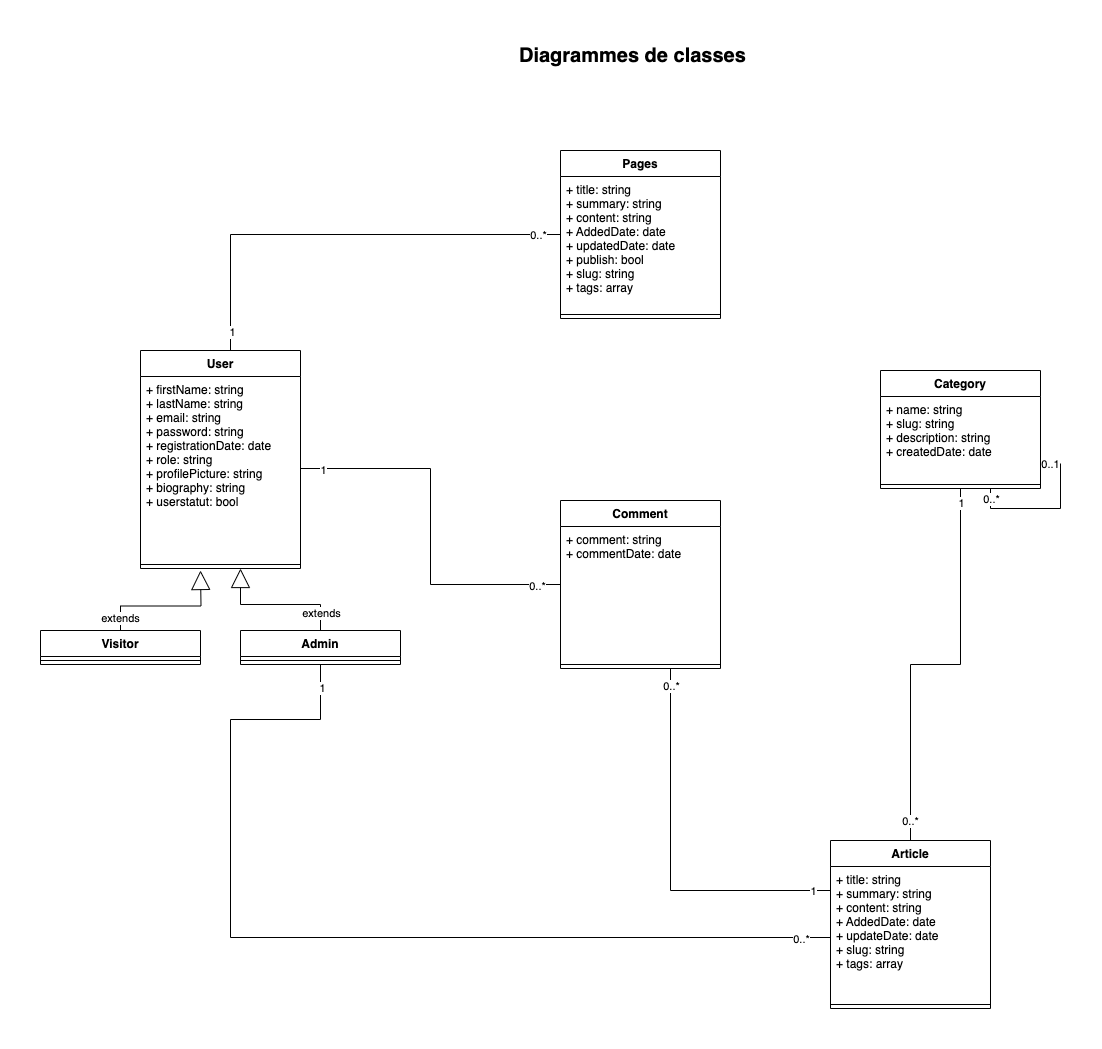

The diagram above was exported from draw.io. Its source (the exported page's mxGraphModel, read from the mxfile embedded in the PNG):
<mxGraphModel dx="2960" dy="-275" grid="1" gridSize="10" guides="1" tooltips="1" connect="1" arrows="1" fold="1" page="1" pageScale="1" pageWidth="827" pageHeight="1169" math="0" shadow="0">
  <root>
    <mxCell id="0" />
    <mxCell id="1" parent="0" />
    <mxCell id="HW80uFZaLtaZKRQtKQIf-7" style="edgeStyle=orthogonalEdgeStyle;rounded=0;orthogonalLoop=1;jettySize=auto;html=1;endArrow=none;endFill=0;" parent="1" source="ZgFxJIFwdnPmKODkq0kC-16" target="HW80uFZaLtaZKRQtKQIf-1" edge="1">
      <mxGeometry relative="1" as="geometry" />
    </mxCell>
    <mxCell id="HW80uFZaLtaZKRQtKQIf-11" value="1" style="edgeLabel;html=1;align=center;verticalAlign=middle;resizable=0;points=[];" parent="HW80uFZaLtaZKRQtKQIf-7" vertex="1" connectable="0">
      <mxGeometry x="0.9325" y="-2" relative="1" as="geometry">
        <mxPoint x="-2" as="offset" />
      </mxGeometry>
    </mxCell>
    <mxCell id="HW80uFZaLtaZKRQtKQIf-12" value="0..*" style="edgeLabel;html=1;align=center;verticalAlign=middle;resizable=0;points=[];" parent="HW80uFZaLtaZKRQtKQIf-7" vertex="1" connectable="0">
      <mxGeometry x="-0.9018" y="1" relative="1" as="geometry">
        <mxPoint as="offset" />
      </mxGeometry>
    </mxCell>
    <mxCell id="ZgFxJIFwdnPmKODkq0kC-16" value="Article" style="swimlane;fontStyle=1;align=center;verticalAlign=top;childLayout=stackLayout;horizontal=1;startSize=26;horizontalStack=0;resizeParent=1;resizeParentMax=0;resizeLast=0;collapsible=1;marginBottom=0;" parent="1" vertex="1">
      <mxGeometry x="-830" y="2440" width="160" height="168" as="geometry">
        <mxRectangle x="-180" y="970" width="100" height="30" as="alternateBounds" />
      </mxGeometry>
    </mxCell>
    <mxCell id="ZgFxJIFwdnPmKODkq0kC-17" value="+ title: string&#10;+ summary: string&#10;+ content: string&#10;+ AddedDate: date&#10;+ updateDate: date&#10;+ slug: string&#10;+ tags: array" style="text;strokeColor=none;fillColor=none;align=left;verticalAlign=top;spacingLeft=4;spacingRight=4;overflow=hidden;rotatable=0;points=[[0,0.5],[1,0.5]];portConstraint=eastwest;" parent="ZgFxJIFwdnPmKODkq0kC-16" vertex="1">
      <mxGeometry y="26" width="160" height="134" as="geometry" />
    </mxCell>
    <mxCell id="ZgFxJIFwdnPmKODkq0kC-18" value="" style="line;strokeWidth=1;fillColor=none;align=left;verticalAlign=middle;spacingTop=-1;spacingLeft=3;spacingRight=3;rotatable=0;labelPosition=right;points=[];portConstraint=eastwest;strokeColor=inherit;" parent="ZgFxJIFwdnPmKODkq0kC-16" vertex="1">
      <mxGeometry y="160" width="160" height="8" as="geometry" />
    </mxCell>
    <mxCell id="ZgFxJIFwdnPmKODkq0kC-79" style="edgeStyle=orthogonalEdgeStyle;rounded=0;orthogonalLoop=1;jettySize=auto;html=1;endArrow=none;endFill=0;endSize=16;" parent="1" source="ZgFxJIFwdnPmKODkq0kC-24" target="ZgFxJIFwdnPmKODkq0kC-16" edge="1">
      <mxGeometry relative="1" as="geometry">
        <Array as="points">
          <mxPoint x="-990" y="2490" />
        </Array>
      </mxGeometry>
    </mxCell>
    <mxCell id="ZgFxJIFwdnPmKODkq0kC-102" value="1" style="edgeLabel;html=1;align=center;verticalAlign=middle;resizable=0;points=[];" parent="ZgFxJIFwdnPmKODkq0kC-79" vertex="1" connectable="0">
      <mxGeometry x="0.9052" relative="1" as="geometry">
        <mxPoint as="offset" />
      </mxGeometry>
    </mxCell>
    <mxCell id="ZgFxJIFwdnPmKODkq0kC-103" value="0..*" style="edgeLabel;html=1;align=center;verticalAlign=middle;resizable=0;points=[];" parent="ZgFxJIFwdnPmKODkq0kC-79" vertex="1" connectable="0">
      <mxGeometry x="-0.9118" relative="1" as="geometry">
        <mxPoint as="offset" />
      </mxGeometry>
    </mxCell>
    <mxCell id="ZgFxJIFwdnPmKODkq0kC-24" value="Comment" style="swimlane;fontStyle=1;align=center;verticalAlign=top;childLayout=stackLayout;horizontal=1;startSize=26;horizontalStack=0;resizeParent=1;resizeParentMax=0;resizeLast=0;collapsible=1;marginBottom=0;" parent="1" vertex="1">
      <mxGeometry x="-1100" y="2100" width="160" height="168" as="geometry">
        <mxRectangle x="-180" y="970" width="100" height="30" as="alternateBounds" />
      </mxGeometry>
    </mxCell>
    <mxCell id="ZgFxJIFwdnPmKODkq0kC-25" value="+ comment: string&#10;+ commentDate: date" style="text;strokeColor=none;fillColor=none;align=left;verticalAlign=top;spacingLeft=4;spacingRight=4;overflow=hidden;rotatable=0;points=[[0,0.5],[1,0.5]];portConstraint=eastwest;" parent="ZgFxJIFwdnPmKODkq0kC-24" vertex="1">
      <mxGeometry y="26" width="160" height="134" as="geometry" />
    </mxCell>
    <mxCell id="ZgFxJIFwdnPmKODkq0kC-26" value="" style="line;strokeWidth=1;fillColor=none;align=left;verticalAlign=middle;spacingTop=-1;spacingLeft=3;spacingRight=3;rotatable=0;labelPosition=right;points=[];portConstraint=eastwest;strokeColor=inherit;" parent="ZgFxJIFwdnPmKODkq0kC-24" vertex="1">
      <mxGeometry y="160" width="160" height="8" as="geometry" />
    </mxCell>
    <mxCell id="ZgFxJIFwdnPmKODkq0kC-90" style="edgeStyle=orthogonalEdgeStyle;rounded=0;orthogonalLoop=1;jettySize=auto;html=1;endArrow=none;endFill=0;endSize=16;" parent="1" source="W08-KkE5LHvCOGogumOS-4" target="ZgFxJIFwdnPmKODkq0kC-16" edge="1">
      <mxGeometry relative="1" as="geometry">
        <Array as="points">
          <mxPoint x="-1430" y="2319" />
          <mxPoint x="-1430" y="2537" />
        </Array>
      </mxGeometry>
    </mxCell>
    <mxCell id="ZgFxJIFwdnPmKODkq0kC-104" value="1" style="edgeLabel;html=1;align=center;verticalAlign=middle;resizable=0;points=[];" parent="ZgFxJIFwdnPmKODkq0kC-90" vertex="1" connectable="0">
      <mxGeometry x="-0.9531" y="1" relative="1" as="geometry">
        <mxPoint as="offset" />
      </mxGeometry>
    </mxCell>
    <mxCell id="ZgFxJIFwdnPmKODkq0kC-105" value="0..*" style="edgeLabel;html=1;align=center;verticalAlign=middle;resizable=0;points=[];" parent="ZgFxJIFwdnPmKODkq0kC-90" vertex="1" connectable="0">
      <mxGeometry x="0.9379" y="-1" relative="1" as="geometry">
        <mxPoint as="offset" />
      </mxGeometry>
    </mxCell>
    <mxCell id="7-wq0MAoWhu017QONexH-4" style="edgeStyle=orthogonalEdgeStyle;rounded=0;orthogonalLoop=1;jettySize=auto;html=1;endArrow=none;endFill=0;" parent="1" source="ZgFxJIFwdnPmKODkq0kC-28" target="7-wq0MAoWhu017QONexH-1" edge="1">
      <mxGeometry relative="1" as="geometry">
        <Array as="points">
          <mxPoint x="-1430" y="1834" />
        </Array>
      </mxGeometry>
    </mxCell>
    <mxCell id="7-wq0MAoWhu017QONexH-8" value="1" style="edgeLabel;html=1;align=center;verticalAlign=middle;resizable=0;points=[];" parent="7-wq0MAoWhu017QONexH-4" vertex="1" connectable="0">
      <mxGeometry x="-0.9154" y="-1" relative="1" as="geometry">
        <mxPoint as="offset" />
      </mxGeometry>
    </mxCell>
    <mxCell id="7-wq0MAoWhu017QONexH-9" value="0..*" style="edgeLabel;html=1;align=center;verticalAlign=middle;resizable=0;points=[];" parent="7-wq0MAoWhu017QONexH-4" vertex="1" connectable="0">
      <mxGeometry x="0.8978" relative="1" as="geometry">
        <mxPoint as="offset" />
      </mxGeometry>
    </mxCell>
    <mxCell id="ZgFxJIFwdnPmKODkq0kC-28" value="User" style="swimlane;fontStyle=1;align=center;verticalAlign=top;childLayout=stackLayout;horizontal=1;startSize=26;horizontalStack=0;resizeParent=1;resizeParentMax=0;resizeLast=0;collapsible=1;marginBottom=0;" parent="1" vertex="1">
      <mxGeometry x="-1520" y="1950" width="160" height="218" as="geometry">
        <mxRectangle x="-180" y="970" width="100" height="30" as="alternateBounds" />
      </mxGeometry>
    </mxCell>
    <mxCell id="ZgFxJIFwdnPmKODkq0kC-29" value="+ firstName: string&#10;+ lastName: string&#10;+ email: string&#10;+ password: string&#10;+ registrationDate: date&#10;+ role: string&#10;+ profilePicture: string&#10;+ biography: string&#10;+ userstatut: bool" style="text;strokeColor=none;fillColor=none;align=left;verticalAlign=top;spacingLeft=4;spacingRight=4;overflow=hidden;rotatable=0;points=[[0,0.5],[1,0.5]];portConstraint=eastwest;" parent="ZgFxJIFwdnPmKODkq0kC-28" vertex="1">
      <mxGeometry y="26" width="160" height="184" as="geometry" />
    </mxCell>
    <mxCell id="ZgFxJIFwdnPmKODkq0kC-30" value="" style="line;strokeWidth=1;fillColor=none;align=left;verticalAlign=middle;spacingTop=-1;spacingLeft=3;spacingRight=3;rotatable=0;labelPosition=right;points=[];portConstraint=eastwest;strokeColor=inherit;" parent="ZgFxJIFwdnPmKODkq0kC-28" vertex="1">
      <mxGeometry y="210" width="160" height="8" as="geometry" />
    </mxCell>
    <mxCell id="ZgFxJIFwdnPmKODkq0kC-89" style="edgeStyle=orthogonalEdgeStyle;rounded=0;orthogonalLoop=1;jettySize=auto;html=1;endArrow=none;endFill=0;endSize=16;" parent="1" source="ZgFxJIFwdnPmKODkq0kC-29" target="ZgFxJIFwdnPmKODkq0kC-24" edge="1">
      <mxGeometry relative="1" as="geometry" />
    </mxCell>
    <mxCell id="ZgFxJIFwdnPmKODkq0kC-100" value="1" style="edgeLabel;html=1;align=center;verticalAlign=middle;resizable=0;points=[];" parent="ZgFxJIFwdnPmKODkq0kC-89" vertex="1" connectable="0">
      <mxGeometry x="-0.8845" y="-1" relative="1" as="geometry">
        <mxPoint as="offset" />
      </mxGeometry>
    </mxCell>
    <mxCell id="ZgFxJIFwdnPmKODkq0kC-101" value="0..*" style="edgeLabel;html=1;align=center;verticalAlign=middle;resizable=0;points=[];" parent="ZgFxJIFwdnPmKODkq0kC-89" vertex="1" connectable="0">
      <mxGeometry x="0.8715" y="-1" relative="1" as="geometry">
        <mxPoint as="offset" />
      </mxGeometry>
    </mxCell>
    <mxCell id="HW80uFZaLtaZKRQtKQIf-1" value="Category" style="swimlane;fontStyle=1;align=center;verticalAlign=top;childLayout=stackLayout;horizontal=1;startSize=26;horizontalStack=0;resizeParent=1;resizeParentMax=0;resizeLast=0;collapsible=1;marginBottom=0;" parent="1" vertex="1">
      <mxGeometry x="-780" y="1970" width="160" height="118" as="geometry">
        <mxRectangle x="-180" y="970" width="100" height="30" as="alternateBounds" />
      </mxGeometry>
    </mxCell>
    <mxCell id="HW80uFZaLtaZKRQtKQIf-2" value="+ name: string&#10;+ slug: string&#10;+ description: string&#10;+ createdDate: date&#10;" style="text;strokeColor=none;fillColor=none;align=left;verticalAlign=top;spacingLeft=4;spacingRight=4;overflow=hidden;rotatable=0;points=[[0,0.5],[1,0.5]];portConstraint=eastwest;" parent="HW80uFZaLtaZKRQtKQIf-1" vertex="1">
      <mxGeometry y="26" width="160" height="84" as="geometry" />
    </mxCell>
    <mxCell id="HW80uFZaLtaZKRQtKQIf-3" value="" style="line;strokeWidth=1;fillColor=none;align=left;verticalAlign=middle;spacingTop=-1;spacingLeft=3;spacingRight=3;rotatable=0;labelPosition=right;points=[];portConstraint=eastwest;strokeColor=inherit;" parent="HW80uFZaLtaZKRQtKQIf-1" vertex="1">
      <mxGeometry y="110" width="160" height="8" as="geometry" />
    </mxCell>
    <mxCell id="7-wq0MAoWhu017QONexH-5" style="edgeStyle=orthogonalEdgeStyle;rounded=0;orthogonalLoop=1;jettySize=auto;html=1;entryX=1.003;entryY=0.804;entryDx=0;entryDy=0;entryPerimeter=0;endArrow=none;endFill=0;" parent="HW80uFZaLtaZKRQtKQIf-1" source="HW80uFZaLtaZKRQtKQIf-1" target="HW80uFZaLtaZKRQtKQIf-2" edge="1">
      <mxGeometry relative="1" as="geometry">
        <Array as="points">
          <mxPoint x="110" y="138" />
          <mxPoint x="180" y="138" />
          <mxPoint x="180" y="94" />
        </Array>
      </mxGeometry>
    </mxCell>
    <mxCell id="7-wq0MAoWhu017QONexH-6" value="0..1" style="edgeLabel;html=1;align=center;verticalAlign=middle;resizable=0;points=[];" parent="7-wq0MAoWhu017QONexH-5" vertex="1" connectable="0">
      <mxGeometry x="0.8825" relative="1" as="geometry">
        <mxPoint as="offset" />
      </mxGeometry>
    </mxCell>
    <mxCell id="7-wq0MAoWhu017QONexH-7" value="0..*" style="edgeLabel;html=1;align=center;verticalAlign=middle;resizable=0;points=[];" parent="7-wq0MAoWhu017QONexH-5" vertex="1" connectable="0">
      <mxGeometry x="-0.8701" relative="1" as="geometry">
        <mxPoint as="offset" />
      </mxGeometry>
    </mxCell>
    <mxCell id="7-wq0MAoWhu017QONexH-1" value="Pages" style="swimlane;fontStyle=1;align=center;verticalAlign=top;childLayout=stackLayout;horizontal=1;startSize=26;horizontalStack=0;resizeParent=1;resizeParentMax=0;resizeLast=0;collapsible=1;marginBottom=0;" parent="1" vertex="1">
      <mxGeometry x="-1100" y="1750" width="160" height="168" as="geometry">
        <mxRectangle x="-180" y="970" width="100" height="30" as="alternateBounds" />
      </mxGeometry>
    </mxCell>
    <mxCell id="7-wq0MAoWhu017QONexH-2" value="+ title: string&#10;+ summary: string&#10;+ content: string&#10;+ AddedDate: date&#10;+ updatedDate: date&#10;+ publish: bool&#10;+ slug: string&#10;+ tags: array" style="text;strokeColor=none;fillColor=none;align=left;verticalAlign=top;spacingLeft=4;spacingRight=4;overflow=hidden;rotatable=0;points=[[0,0.5],[1,0.5]];portConstraint=eastwest;" parent="7-wq0MAoWhu017QONexH-1" vertex="1">
      <mxGeometry y="26" width="160" height="134" as="geometry" />
    </mxCell>
    <mxCell id="7-wq0MAoWhu017QONexH-3" value="" style="line;strokeWidth=1;fillColor=none;align=left;verticalAlign=middle;spacingTop=-1;spacingLeft=3;spacingRight=3;rotatable=0;labelPosition=right;points=[];portConstraint=eastwest;strokeColor=inherit;" parent="7-wq0MAoWhu017QONexH-1" vertex="1">
      <mxGeometry y="160" width="160" height="8" as="geometry" />
    </mxCell>
    <mxCell id="W08-KkE5LHvCOGogumOS-9" style="edgeStyle=orthogonalEdgeStyle;rounded=0;orthogonalLoop=1;jettySize=auto;html=1;endSize=17;endArrow=block;endFill=0;" parent="1" source="W08-KkE5LHvCOGogumOS-1" edge="1">
      <mxGeometry relative="1" as="geometry">
        <mxPoint x="-1460" y="2170" as="targetPoint" />
      </mxGeometry>
    </mxCell>
    <mxCell id="W08-KkE5LHvCOGogumOS-10" value="extends" style="edgeLabel;html=1;align=center;verticalAlign=middle;resizable=0;points=[];" parent="W08-KkE5LHvCOGogumOS-9" vertex="1" connectable="0">
      <mxGeometry x="-0.809" y="1" relative="1" as="geometry">
        <mxPoint as="offset" />
      </mxGeometry>
    </mxCell>
    <mxCell id="W08-KkE5LHvCOGogumOS-1" value="Visitor" style="swimlane;fontStyle=1;align=center;verticalAlign=top;childLayout=stackLayout;horizontal=1;startSize=26;horizontalStack=0;resizeParent=1;resizeParentMax=0;resizeLast=0;collapsible=1;marginBottom=0;" parent="1" vertex="1">
      <mxGeometry x="-1620" y="2230" width="160" height="34" as="geometry">
        <mxRectangle x="-180" y="970" width="100" height="30" as="alternateBounds" />
      </mxGeometry>
    </mxCell>
    <mxCell id="W08-KkE5LHvCOGogumOS-3" value="" style="line;strokeWidth=1;fillColor=none;align=left;verticalAlign=middle;spacingTop=-1;spacingLeft=3;spacingRight=3;rotatable=0;labelPosition=right;points=[];portConstraint=eastwest;strokeColor=inherit;" parent="W08-KkE5LHvCOGogumOS-1" vertex="1">
      <mxGeometry y="26" width="160" height="8" as="geometry" />
    </mxCell>
    <mxCell id="W08-KkE5LHvCOGogumOS-7" style="edgeStyle=orthogonalEdgeStyle;rounded=0;orthogonalLoop=1;jettySize=auto;html=1;endArrow=block;endFill=0;endSize=17;" parent="1" source="W08-KkE5LHvCOGogumOS-4" target="ZgFxJIFwdnPmKODkq0kC-28" edge="1">
      <mxGeometry relative="1" as="geometry">
        <Array as="points">
          <mxPoint x="-1340" y="2204" />
          <mxPoint x="-1420" y="2204" />
        </Array>
      </mxGeometry>
    </mxCell>
    <mxCell id="W08-KkE5LHvCOGogumOS-8" value="extends" style="edgeLabel;html=1;align=center;verticalAlign=middle;resizable=0;points=[];" parent="W08-KkE5LHvCOGogumOS-7" vertex="1" connectable="0">
      <mxGeometry x="-0.7418" relative="1" as="geometry">
        <mxPoint as="offset" />
      </mxGeometry>
    </mxCell>
    <mxCell id="W08-KkE5LHvCOGogumOS-4" value="Admin&#10;" style="swimlane;fontStyle=1;align=center;verticalAlign=top;childLayout=stackLayout;horizontal=1;startSize=26;horizontalStack=0;resizeParent=1;resizeParentMax=0;resizeLast=0;collapsible=1;marginBottom=0;" parent="1" vertex="1">
      <mxGeometry x="-1420" y="2230" width="160" height="34" as="geometry">
        <mxRectangle x="-180" y="970" width="100" height="30" as="alternateBounds" />
      </mxGeometry>
    </mxCell>
    <mxCell id="W08-KkE5LHvCOGogumOS-6" value="" style="line;strokeWidth=1;fillColor=none;align=left;verticalAlign=middle;spacingTop=-1;spacingLeft=3;spacingRight=3;rotatable=0;labelPosition=right;points=[];portConstraint=eastwest;strokeColor=inherit;" parent="W08-KkE5LHvCOGogumOS-4" vertex="1">
      <mxGeometry y="26" width="160" height="8" as="geometry" />
    </mxCell>
    <mxCell id="YIhZ2gN5R8UtwyrV4gMp-1" value="&lt;b&gt;&lt;font style=&quot;font-size: 20px;&quot;&gt;Diagrammes de classes&lt;/font&gt;&lt;/b&gt;" style="text;strokeColor=none;fillColor=none;align=left;verticalAlign=middle;spacingLeft=4;spacingRight=4;overflow=hidden;points=[[0,0.5],[1,0.5]];portConstraint=eastwest;rotatable=0;whiteSpace=wrap;html=1;" parent="1" vertex="1">
      <mxGeometry x="-1147.5" y="1640" width="255" height="30" as="geometry" />
    </mxCell>
  </root>
</mxGraphModel>